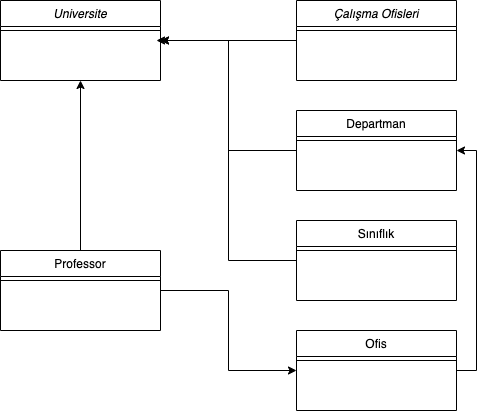

The diagram above was exported from draw.io. Its source (the exported page's mxGraphModel, read from the mxfile embedded in the PNG):
<mxGraphModel dx="1186" dy="662" grid="1" gridSize="10" guides="1" tooltips="1" connect="1" arrows="1" fold="1" page="1" pageScale="1" pageWidth="827" pageHeight="1169" math="0" shadow="0">
  <root>
    <mxCell id="WIyWlLk6GJQsqaUBKTNV-0" />
    <mxCell id="WIyWlLk6GJQsqaUBKTNV-1" parent="WIyWlLk6GJQsqaUBKTNV-0" />
    <mxCell id="Q5eNWSow3owNpYzldOxj-32" style="edgeStyle=orthogonalEdgeStyle;rounded=0;orthogonalLoop=1;jettySize=auto;html=1;exitX=0;exitY=0.5;exitDx=0;exitDy=0;entryX=1;entryY=0.5;entryDx=0;entryDy=0;" parent="WIyWlLk6GJQsqaUBKTNV-1" source="zkfFHV4jXpPFQw0GAbJ--6" target="Q5eNWSow3owNpYzldOxj-0" edge="1">
      <mxGeometry relative="1" as="geometry" />
    </mxCell>
    <mxCell id="zkfFHV4jXpPFQw0GAbJ--6" value="Sınıflık&#10;" style="swimlane;fontStyle=0;align=center;verticalAlign=top;childLayout=stackLayout;horizontal=1;startSize=26;horizontalStack=0;resizeParent=1;resizeLast=0;collapsible=1;marginBottom=0;rounded=0;shadow=0;strokeWidth=1;" parent="WIyWlLk6GJQsqaUBKTNV-1" vertex="1">
      <mxGeometry x="550" y="260" width="160" height="80" as="geometry">
        <mxRectangle x="130" y="380" width="160" height="26" as="alternateBounds" />
      </mxGeometry>
    </mxCell>
    <mxCell id="zkfFHV4jXpPFQw0GAbJ--9" value="" style="line;html=1;strokeWidth=1;align=left;verticalAlign=middle;spacingTop=-1;spacingLeft=3;spacingRight=3;rotatable=0;labelPosition=right;points=[];portConstraint=eastwest;" parent="zkfFHV4jXpPFQw0GAbJ--6" vertex="1">
      <mxGeometry y="26" width="160" height="8" as="geometry" />
    </mxCell>
    <mxCell id="Q5eNWSow3owNpYzldOxj-34" style="edgeStyle=orthogonalEdgeStyle;rounded=0;orthogonalLoop=1;jettySize=auto;html=1;exitX=0.5;exitY=0;exitDx=0;exitDy=0;entryX=0.5;entryY=1;entryDx=0;entryDy=0;" parent="WIyWlLk6GJQsqaUBKTNV-1" source="zkfFHV4jXpPFQw0GAbJ--13" target="Q5eNWSow3owNpYzldOxj-0" edge="1">
      <mxGeometry relative="1" as="geometry" />
    </mxCell>
    <mxCell id="Q5eNWSow3owNpYzldOxj-36" style="edgeStyle=orthogonalEdgeStyle;rounded=0;orthogonalLoop=1;jettySize=auto;html=1;exitX=1;exitY=0.5;exitDx=0;exitDy=0;entryX=0;entryY=0.5;entryDx=0;entryDy=0;" parent="WIyWlLk6GJQsqaUBKTNV-1" source="zkfFHV4jXpPFQw0GAbJ--13" target="Q5eNWSow3owNpYzldOxj-13" edge="1">
      <mxGeometry relative="1" as="geometry" />
    </mxCell>
    <mxCell id="zkfFHV4jXpPFQw0GAbJ--13" value="Professor" style="swimlane;fontStyle=0;align=center;verticalAlign=top;childLayout=stackLayout;horizontal=1;startSize=26;horizontalStack=0;resizeParent=1;resizeLast=0;collapsible=1;marginBottom=0;rounded=0;shadow=0;strokeWidth=1;" parent="WIyWlLk6GJQsqaUBKTNV-1" vertex="1">
      <mxGeometry x="254" y="290" width="160" height="80" as="geometry">
        <mxRectangle x="340" y="380" width="170" height="26" as="alternateBounds" />
      </mxGeometry>
    </mxCell>
    <mxCell id="zkfFHV4jXpPFQw0GAbJ--15" value="" style="line;html=1;strokeWidth=1;align=left;verticalAlign=middle;spacingTop=-1;spacingLeft=3;spacingRight=3;rotatable=0;labelPosition=right;points=[];portConstraint=eastwest;" parent="zkfFHV4jXpPFQw0GAbJ--13" vertex="1">
      <mxGeometry y="26" width="160" height="8" as="geometry" />
    </mxCell>
    <mxCell id="Q5eNWSow3owNpYzldOxj-30" style="edgeStyle=orthogonalEdgeStyle;rounded=0;orthogonalLoop=1;jettySize=auto;html=1;exitX=0;exitY=0.5;exitDx=0;exitDy=0;entryX=1;entryY=0.5;entryDx=0;entryDy=0;" parent="WIyWlLk6GJQsqaUBKTNV-1" source="zkfFHV4jXpPFQw0GAbJ--17" target="Q5eNWSow3owNpYzldOxj-0" edge="1">
      <mxGeometry relative="1" as="geometry" />
    </mxCell>
    <mxCell id="zkfFHV4jXpPFQw0GAbJ--17" value="Departman" style="swimlane;fontStyle=0;align=center;verticalAlign=top;childLayout=stackLayout;horizontal=1;startSize=26;horizontalStack=0;resizeParent=1;resizeLast=0;collapsible=1;marginBottom=0;rounded=0;shadow=0;strokeWidth=1;" parent="WIyWlLk6GJQsqaUBKTNV-1" vertex="1">
      <mxGeometry x="550" y="150" width="160" height="80" as="geometry">
        <mxRectangle x="550" y="140" width="160" height="26" as="alternateBounds" />
      </mxGeometry>
    </mxCell>
    <mxCell id="zkfFHV4jXpPFQw0GAbJ--23" value="" style="line;html=1;strokeWidth=1;align=left;verticalAlign=middle;spacingTop=-1;spacingLeft=3;spacingRight=3;rotatable=0;labelPosition=right;points=[];portConstraint=eastwest;" parent="zkfFHV4jXpPFQw0GAbJ--17" vertex="1">
      <mxGeometry y="26" width="160" height="8" as="geometry" />
    </mxCell>
    <mxCell id="Q5eNWSow3owNpYzldOxj-0" value="Universite" style="swimlane;fontStyle=2;align=center;verticalAlign=top;childLayout=stackLayout;horizontal=1;startSize=26;horizontalStack=0;resizeParent=1;resizeLast=0;collapsible=1;marginBottom=0;rounded=0;shadow=0;strokeWidth=1;" parent="WIyWlLk6GJQsqaUBKTNV-1" vertex="1">
      <mxGeometry x="254" y="40" width="160" height="80" as="geometry">
        <mxRectangle x="230" y="140" width="160" height="26" as="alternateBounds" />
      </mxGeometry>
    </mxCell>
    <mxCell id="Q5eNWSow3owNpYzldOxj-4" value="" style="line;html=1;strokeWidth=1;align=left;verticalAlign=middle;spacingTop=-1;spacingLeft=3;spacingRight=3;rotatable=0;labelPosition=right;points=[];portConstraint=eastwest;" parent="Q5eNWSow3owNpYzldOxj-0" vertex="1">
      <mxGeometry y="26" width="160" height="8" as="geometry" />
    </mxCell>
    <mxCell id="Q5eNWSow3owNpYzldOxj-31" style="edgeStyle=orthogonalEdgeStyle;rounded=0;orthogonalLoop=1;jettySize=auto;html=1;exitX=0;exitY=0.5;exitDx=0;exitDy=0;" parent="WIyWlLk6GJQsqaUBKTNV-1" source="Q5eNWSow3owNpYzldOxj-6" edge="1">
      <mxGeometry relative="1" as="geometry">
        <mxPoint x="410" y="80" as="targetPoint" />
      </mxGeometry>
    </mxCell>
    <mxCell id="Q5eNWSow3owNpYzldOxj-6" value="Çalışma Ofisleri" style="swimlane;fontStyle=2;align=center;verticalAlign=top;childLayout=stackLayout;horizontal=1;startSize=26;horizontalStack=0;resizeParent=1;resizeLast=0;collapsible=1;marginBottom=0;rounded=0;shadow=0;strokeWidth=1;" parent="WIyWlLk6GJQsqaUBKTNV-1" vertex="1">
      <mxGeometry x="550" y="40" width="160" height="80" as="geometry">
        <mxRectangle x="550" y="40" width="160" height="26" as="alternateBounds" />
      </mxGeometry>
    </mxCell>
    <mxCell id="Q5eNWSow3owNpYzldOxj-10" value="" style="line;html=1;strokeWidth=1;align=left;verticalAlign=middle;spacingTop=-1;spacingLeft=3;spacingRight=3;rotatable=0;labelPosition=right;points=[];portConstraint=eastwest;" parent="Q5eNWSow3owNpYzldOxj-6" vertex="1">
      <mxGeometry y="26" width="160" height="8" as="geometry" />
    </mxCell>
    <mxCell id="Q5eNWSow3owNpYzldOxj-35" style="edgeStyle=orthogonalEdgeStyle;rounded=0;orthogonalLoop=1;jettySize=auto;html=1;exitX=1;exitY=0.5;exitDx=0;exitDy=0;entryX=1;entryY=0.5;entryDx=0;entryDy=0;" parent="WIyWlLk6GJQsqaUBKTNV-1" source="Q5eNWSow3owNpYzldOxj-13" target="zkfFHV4jXpPFQw0GAbJ--17" edge="1">
      <mxGeometry relative="1" as="geometry" />
    </mxCell>
    <mxCell id="Q5eNWSow3owNpYzldOxj-13" value="Ofis&#10;" style="swimlane;fontStyle=0;align=center;verticalAlign=top;childLayout=stackLayout;horizontal=1;startSize=26;horizontalStack=0;resizeParent=1;resizeLast=0;collapsible=1;marginBottom=0;rounded=0;shadow=0;strokeWidth=1;" parent="WIyWlLk6GJQsqaUBKTNV-1" vertex="1">
      <mxGeometry x="550" y="370" width="160" height="80" as="geometry">
        <mxRectangle x="550" y="140" width="160" height="26" as="alternateBounds" />
      </mxGeometry>
    </mxCell>
    <mxCell id="Q5eNWSow3owNpYzldOxj-14" value="" style="line;html=1;strokeWidth=1;align=left;verticalAlign=middle;spacingTop=-1;spacingLeft=3;spacingRight=3;rotatable=0;labelPosition=right;points=[];portConstraint=eastwest;" parent="Q5eNWSow3owNpYzldOxj-13" vertex="1">
      <mxGeometry y="26" width="160" height="8" as="geometry" />
    </mxCell>
  </root>
</mxGraphModel>